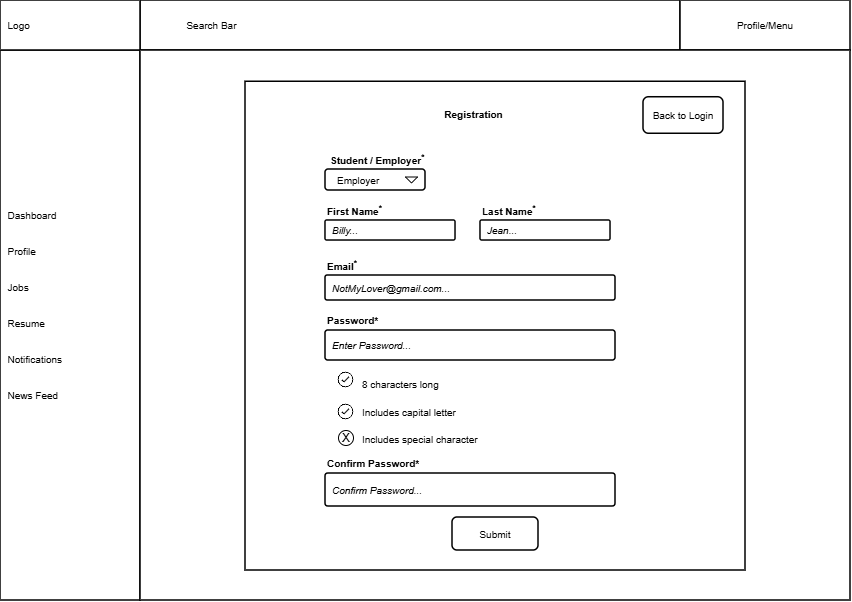

The diagram above was exported from draw.io. Its source (the exported page's mxGraphModel, read from the mxfile embedded in the PNG):
<mxGraphModel dx="1201" dy="711" grid="1" gridSize="10" guides="1" tooltips="1" connect="1" arrows="1" fold="1" page="1" pageScale="1" pageWidth="850" pageHeight="550" math="0" shadow="0">
  <root>
    <mxCell id="0" />
    <mxCell id="1" parent="0" />
    <mxCell id="kfBOEyeiaGw-WAAXJuuY-2" parent="1" style="rounded=0;whiteSpace=wrap;html=1;strokeWidth=1.5;fontFamily=Arial;" value="" vertex="1">
      <mxGeometry height="50" width="540" x="140" as="geometry" />
    </mxCell>
    <mxCell id="kfBOEyeiaGw-WAAXJuuY-3" parent="1" style="rounded=0;whiteSpace=wrap;html=1;strokeWidth=1.5;fontFamily=Arial;" value="" vertex="1">
      <mxGeometry height="550" width="140" y="50" as="geometry" />
    </mxCell>
    <mxCell id="kfBOEyeiaGw-WAAXJuuY-4" parent="1" style="rounded=0;whiteSpace=wrap;html=1;strokeWidth=1.5;fontFamily=Arial;" value="" vertex="1">
      <mxGeometry height="50" width="140" as="geometry" />
    </mxCell>
    <mxCell id="kfBOEyeiaGw-WAAXJuuY-5" parent="1" style="rounded=0;whiteSpace=wrap;html=1;strokeWidth=1.5;fontFamily=Arial;" value="" vertex="1">
      <mxGeometry height="50" width="170" x="680" as="geometry" />
    </mxCell>
    <mxCell id="kfBOEyeiaGw-WAAXJuuY-7" parent="1" style="rounded=0;whiteSpace=wrap;html=1;strokeWidth=1.5;fontFamily=Arial;" value="" vertex="1">
      <mxGeometry height="550" width="710" x="140" y="50" as="geometry" />
    </mxCell>
    <mxCell id="r4QHFmmWKE2Gku6DQXHX-2" parent="1" style="rounded=0;whiteSpace=wrap;html=1;strokeWidth=1.5;fontFamily=Arial;" value="" vertex="1">
      <mxGeometry height="488.75" width="500" x="245" y="81.25" as="geometry" />
    </mxCell>
    <mxCell id="kfBOEyeiaGw-WAAXJuuY-8" parent="1" style="text;html=1;whiteSpace=wrap;strokeColor=none;fillColor=none;align=left;verticalAlign=middle;rounded=0;fontFamily=Arial;fontSize=10;" value="&lt;font&gt;&amp;nbsp; Logo&lt;/font&gt;" vertex="1">
      <mxGeometry height="50" width="80" as="geometry" />
    </mxCell>
    <mxCell id="kfBOEyeiaGw-WAAXJuuY-9" parent="1" style="text;html=1;whiteSpace=wrap;strokeColor=none;fillColor=none;align=left;verticalAlign=middle;rounded=0;strokeWidth=1.5;fontFamily=Arial;fontSize=10;" value="&lt;font&gt;&lt;span style=&quot;white-space: pre;&quot;&gt;&#09;&lt;/span&gt;&lt;span style=&quot;white-space: pre;&quot;&gt;&#09;&lt;/span&gt;Search Bar&lt;/font&gt;" vertex="1">
      <mxGeometry height="50" width="460" x="140" as="geometry" />
    </mxCell>
    <mxCell id="kfBOEyeiaGw-WAAXJuuY-10" parent="1" style="text;html=1;whiteSpace=wrap;strokeColor=none;fillColor=none;align=center;verticalAlign=middle;rounded=0;fontFamily=Arial;fontSize=10;" value="&lt;font&gt;Profile/Menu&lt;/font&gt;" vertex="1">
      <mxGeometry height="50" width="170" x="680" as="geometry" />
    </mxCell>
    <mxCell id="kfBOEyeiaGw-WAAXJuuY-11" parent="1" style="text;html=1;whiteSpace=wrap;strokeColor=none;fillColor=none;align=left;verticalAlign=middle;rounded=0;fontFamily=Arial;fontSize=10;" value="&lt;span&gt;&amp;nbsp; Dashboard&lt;/span&gt;&lt;div&gt;&lt;span&gt;&lt;br&gt;&lt;/span&gt;&lt;/div&gt;&lt;div&gt;&lt;span&gt;&lt;br&gt;&lt;/span&gt;&lt;/div&gt;&lt;div&gt;&lt;span&gt;&amp;nbsp; Profile&lt;/span&gt;&lt;/div&gt;&lt;div&gt;&lt;span&gt;&lt;br&gt;&lt;/span&gt;&lt;/div&gt;&lt;div&gt;&lt;span&gt;&lt;br&gt;&lt;/span&gt;&lt;/div&gt;&lt;div&gt;&lt;span&gt;&amp;nbsp; Jobs&lt;br&gt;&lt;br&gt;&lt;br&gt;&amp;nbsp; Resume&lt;br&gt;&lt;br&gt;&lt;br&gt;&amp;nbsp; Notifications&lt;br&gt;&lt;br&gt;&lt;br&gt;&amp;nbsp; News Feed&lt;/span&gt;&lt;/div&gt;" vertex="1">
      <mxGeometry height="430" width="140" y="90" as="geometry" />
    </mxCell>
    <mxCell id="kfBOEyeiaGw-WAAXJuuY-13" parent="1" style="rounded=1;arcSize=9;align=left;spacingLeft=5;html=1;strokeWidth=1.5;fontSize=10;fontFamily=Arial;" value="&lt;i&gt;NotMyLover@gmail.com...&lt;/i&gt;" vertex="1">
      <mxGeometry height="25" width="290" x="325" y="275" as="geometry" />
    </mxCell>
    <mxCell id="kfBOEyeiaGw-WAAXJuuY-15" parent="1" style="rounded=1;arcSize=9;align=left;spacingLeft=5;html=1;strokeWidth=1.5;fontSize=10;fontFamily=Arial;" value="&lt;i&gt;Enter Password...&lt;/i&gt;" vertex="1">
      <mxGeometry height="30" width="290" x="325" y="330" as="geometry" />
    </mxCell>
    <mxCell id="kfBOEyeiaGw-WAAXJuuY-17" parent="1" style="rounded=1;arcSize=9;align=left;spacingLeft=5;html=1;strokeWidth=1.5;fontSize=10;fontFamily=Arial;" value="&lt;i&gt;Confirm Password...&lt;/i&gt;" vertex="1">
      <mxGeometry height="33" width="290" x="325" y="473" as="geometry" />
    </mxCell>
    <mxCell id="kfBOEyeiaGw-WAAXJuuY-19" parent="1" style="rounded=1;html=1;whiteSpace=wrap;align=center;verticalAlign=middle;fontStyle=0;fontSize=12;sketch=0;fontFamily=Arial;strokeWidth=1.5;" value="&lt;font style=&quot;font-size: 10px;&quot;&gt;Submit&lt;/font&gt;" vertex="1">
      <mxGeometry height="33" width="86" x="452" y="517" as="geometry" />
    </mxCell>
    <mxCell id="kfBOEyeiaGw-WAAXJuuY-20" parent="1" style="fillColor=none;strokeColor=none;html=1;fontSize=10;fontStyle=0;align=left;fontColor=#596780;fontStyle=1;fontSize=11;fontFamily=Arial;" value="&lt;font style=&quot;color: rgb(0, 0, 0); font-size: 10px;&quot;&gt;Student / Employer&lt;sup&gt;&lt;font&gt;*&lt;/font&gt;&lt;/sup&gt;&lt;/font&gt;" vertex="1">
      <mxGeometry height="20" width="240" x="328" y="149" as="geometry" />
    </mxCell>
    <mxCell id="kfBOEyeiaGw-WAAXJuuY-23" parent="1" style="rounded=1;html=1;align=left;fontSize=10;spacingLeft=10;pointerEvents=0;fontFamily=Arial;strokeWidth=1.5;" value="Employer" vertex="1">
      <mxGeometry height="21" width="100" x="325" y="169" as="geometry" />
    </mxCell>
    <mxCell id="kfBOEyeiaGw-WAAXJuuY-24" parent="kfBOEyeiaGw-WAAXJuuY-23" style="shape=triangle;direction=south;html=1;pointerEvents=0;fontSize=20;fontFamily=Arial;" value="" vertex="1">
      <mxGeometry height="6" relative="1" width="12" x="1" y="0.5" as="geometry">
        <mxPoint x="-20" y="-3" as="offset" />
      </mxGeometry>
    </mxCell>
    <mxCell id="kfBOEyeiaGw-WAAXJuuY-30" parent="1" style="rounded=1;arcSize=9;align=left;spacingLeft=5;html=1;strokeWidth=1.5;fontSize=10;fontFamily=Arial;" value="&lt;i&gt;Billy...&lt;/i&gt;" vertex="1">
      <mxGeometry height="20" width="130" x="325" y="220" as="geometry" />
    </mxCell>
    <mxCell id="kfBOEyeiaGw-WAAXJuuY-32" parent="1" style="rounded=1;arcSize=9;align=left;spacingLeft=5;html=1;strokeWidth=1.5;fontSize=10;fontFamily=Arial;" value="&lt;i&gt;Jean...&lt;/i&gt;" vertex="1">
      <mxGeometry height="20" width="130" x="480" y="220" as="geometry" />
    </mxCell>
    <mxCell id="kfBOEyeiaGw-WAAXJuuY-74" parent="1" style="shape=image;html=1;verticalAlign=top;verticalLabelPosition=bottom;labelBackgroundColor=#ffffff;imageAspect=0;aspect=fixed;image=https://icons.diagrams.net/icon-cache1/Ionicons-2627/icon-ios7-checkmark-outline-1212.svg;fontFamily=Arial;strokeWidth=1.5;" value="" vertex="1">
      <mxGeometry height="19" width="19" x="336" y="370" as="geometry" />
    </mxCell>
    <mxCell id="kfBOEyeiaGw-WAAXJuuY-75" parent="1" style="shape=image;html=1;verticalAlign=top;verticalLabelPosition=bottom;labelBackgroundColor=#ffffff;imageAspect=0;aspect=fixed;image=https://icons.diagrams.net/icon-cache1/Ionicons-2627/icon-ios7-checkmark-outline-1212.svg;fontFamily=Arial;" value="" vertex="1">
      <mxGeometry height="19" width="19" x="336" y="402" as="geometry" />
    </mxCell>
    <mxCell id="kfBOEyeiaGw-WAAXJuuY-76" parent="1" style="ellipse;whiteSpace=wrap;html=1;aspect=fixed;fontFamily=Arial;" value="" vertex="1">
      <mxGeometry height="15" width="15" x="338" y="430" as="geometry" />
    </mxCell>
    <mxCell id="kfBOEyeiaGw-WAAXJuuY-77" parent="1" style="text;html=1;whiteSpace=wrap;strokeColor=none;fillColor=none;align=left;verticalAlign=middle;rounded=0;fontFamily=Arial;strokeWidth=1.5;" value="&lt;font style=&quot;font-size: 12px;&quot;&gt;X&lt;/font&gt;" vertex="1">
      <mxGeometry height="19.5" width="15" x="340" y="427.75" as="geometry" />
    </mxCell>
    <mxCell id="kfBOEyeiaGw-WAAXJuuY-79" parent="1" style="fillColor=none;strokeColor=none;html=1;fontSize=10;fontStyle=0;align=left;fontColor=#596780;fontStyle=1;fontSize=11;fontFamily=Arial;" value="&lt;font style=&quot;color: rgb(0, 0, 0); font-size: 10px;&quot;&gt;First Name&lt;sup&gt;&lt;font&gt;*&lt;/font&gt;&lt;/sup&gt;&lt;/font&gt;" vertex="1">
      <mxGeometry height="20" width="60" x="325" y="200" as="geometry" />
    </mxCell>
    <mxCell id="kfBOEyeiaGw-WAAXJuuY-80" parent="1" style="fillColor=none;strokeColor=none;html=1;fontSize=10;fontStyle=0;align=left;fontColor=#596780;fontStyle=1;fontSize=11;fontFamily=Arial;" value="&lt;font style=&quot;color: rgb(0, 0, 0); font-size: 10px;&quot;&gt;Last Name&lt;sup&gt;&lt;font&gt;*&lt;/font&gt;&lt;/sup&gt;&lt;/font&gt;" vertex="1">
      <mxGeometry height="20" width="60" x="480" y="200" as="geometry" />
    </mxCell>
    <mxCell id="kfBOEyeiaGw-WAAXJuuY-81" parent="1" style="fillColor=none;strokeColor=none;html=1;fontSize=10;fontStyle=0;align=left;fontColor=#596780;fontStyle=1;fontSize=11;fontFamily=Arial;" value="&lt;font style=&quot;color: rgb(0, 0, 0); font-size: 10px;&quot;&gt;Email&lt;sup&gt;&lt;font&gt;*&lt;/font&gt;&lt;/sup&gt;&lt;/font&gt;" vertex="1">
      <mxGeometry height="20" width="60" x="325" y="255" as="geometry" />
    </mxCell>
    <mxCell id="kfBOEyeiaGw-WAAXJuuY-82" parent="1" style="fillColor=none;strokeColor=none;html=1;fontSize=10;fontStyle=0;align=left;fontColor=#596780;fontStyle=1;fontSize=11;fontFamily=Arial;" value="&lt;font color=&quot;#000000&quot; style=&quot;font-size: 10px;&quot;&gt;Password*&lt;/font&gt;" vertex="1">
      <mxGeometry height="20" width="60" x="325" y="310" as="geometry" />
    </mxCell>
    <mxCell id="kfBOEyeiaGw-WAAXJuuY-83" parent="1" style="fillColor=none;strokeColor=none;html=1;fontSize=10;fontStyle=0;align=left;fontColor=#596780;fontStyle=1;fontSize=11;fontFamily=Arial;" value="&lt;font color=&quot;#000000&quot; style=&quot;font-size: 10px;&quot;&gt;Confirm Password*&lt;/font&gt;" vertex="1">
      <mxGeometry height="20" width="110" x="325" y="453" as="geometry" />
    </mxCell>
    <mxCell id="kfBOEyeiaGw-WAAXJuuY-85" parent="1" style="fillColor=none;strokeColor=none;html=1;fontSize=10;fontStyle=0;align=center;fontColor=#596780;fontStyle=1;fontSize=11;fontFamily=Arial;" value="&lt;font color=&quot;#000000&quot; style=&quot;font-size: 10px;&quot;&gt;Registration&lt;/font&gt;" vertex="1">
      <mxGeometry height="20" width="290" x="328" y="104" as="geometry" />
    </mxCell>
    <mxCell id="kfBOEyeiaGw-WAAXJuuY-87" parent="1" style="rounded=1;html=1;whiteSpace=wrap;align=center;verticalAlign=middle;fontStyle=0;fontSize=10;sketch=0;fontFamily=Arial;strokeWidth=1.5;" value="Back to Login" vertex="1">
      <mxGeometry height="36.5" width="80" x="643" y="96.75" as="geometry" />
    </mxCell>
    <mxCell id="kfBOEyeiaGw-WAAXJuuY-61" parent="1" style="shape=table;startSize=0;container=1;collapsible=0;childLayout=tableLayout;fontSize=10;fillColor=none;strokeColor=none;fontFamily=Arial;whiteSpace=wrap;" value="" vertex="1">
      <mxGeometry height="83" width="190" x="355" y="370" as="geometry" />
    </mxCell>
    <mxCell id="kfBOEyeiaGw-WAAXJuuY-62" parent="kfBOEyeiaGw-WAAXJuuY-61" style="shape=tableRow;horizontal=0;startSize=0;swimlaneHead=0;swimlaneBody=0;strokeColor=inherit;top=0;left=0;bottom=0;right=0;collapsible=0;dropTarget=0;fillColor=none;points=[[0,0.5],[1,0.5]];portConstraint=eastwest;fontSize=16;fontFamily=Arial;" value="" vertex="1">
      <mxGeometry height="28" width="190" as="geometry" />
    </mxCell>
    <mxCell id="kfBOEyeiaGw-WAAXJuuY-63" parent="kfBOEyeiaGw-WAAXJuuY-62" style="shape=partialRectangle;html=1;whiteSpace=wrap;connectable=0;strokeColor=inherit;overflow=hidden;fillColor=none;top=0;left=0;bottom=0;right=0;pointerEvents=1;fontSize=10;align=left;spacingLeft=5;fontFamily=Arial;" value="8 characters long" vertex="1">
      <mxGeometry height="28" width="190" as="geometry">
        <mxRectangle height="28" width="190" as="alternateBounds" />
      </mxGeometry>
    </mxCell>
    <mxCell id="kfBOEyeiaGw-WAAXJuuY-64" parent="kfBOEyeiaGw-WAAXJuuY-61" style="shape=tableRow;horizontal=0;startSize=0;swimlaneHead=0;swimlaneBody=0;strokeColor=inherit;top=0;left=0;bottom=0;right=0;collapsible=0;dropTarget=0;fillColor=none;points=[[0,0.5],[1,0.5]];portConstraint=eastwest;fontSize=16;fontFamily=Arial;" value="" vertex="1">
      <mxGeometry height="27" width="190" y="28" as="geometry" />
    </mxCell>
    <mxCell id="kfBOEyeiaGw-WAAXJuuY-65" parent="kfBOEyeiaGw-WAAXJuuY-64" style="shape=partialRectangle;html=1;whiteSpace=wrap;connectable=0;strokeColor=inherit;overflow=hidden;fillColor=none;top=0;left=0;bottom=0;right=0;pointerEvents=1;fontSize=10;align=left;spacingLeft=5;fontFamily=Arial;" value="Includes capital letter" vertex="1">
      <mxGeometry height="27" width="190" as="geometry">
        <mxRectangle height="27" width="190" as="alternateBounds" />
      </mxGeometry>
    </mxCell>
    <mxCell id="kfBOEyeiaGw-WAAXJuuY-66" parent="kfBOEyeiaGw-WAAXJuuY-61" style="shape=tableRow;horizontal=0;startSize=0;swimlaneHead=0;swimlaneBody=0;strokeColor=inherit;top=0;left=0;bottom=0;right=0;collapsible=0;dropTarget=0;fillColor=none;points=[[0,0.5],[1,0.5]];portConstraint=eastwest;fontSize=16;fontFamily=Arial;" value="" vertex="1">
      <mxGeometry height="28" width="190" y="55" as="geometry" />
    </mxCell>
    <mxCell id="kfBOEyeiaGw-WAAXJuuY-67" parent="kfBOEyeiaGw-WAAXJuuY-66" style="shape=partialRectangle;html=1;whiteSpace=wrap;connectable=0;strokeColor=inherit;overflow=hidden;fillColor=none;top=0;left=0;bottom=0;right=0;pointerEvents=1;fontSize=10;align=left;spacingLeft=5;fontFamily=Arial;" value="Includes special character" vertex="1">
      <mxGeometry height="28" width="190" as="geometry">
        <mxRectangle height="28" width="190" as="alternateBounds" />
      </mxGeometry>
    </mxCell>
  </root>
</mxGraphModel>